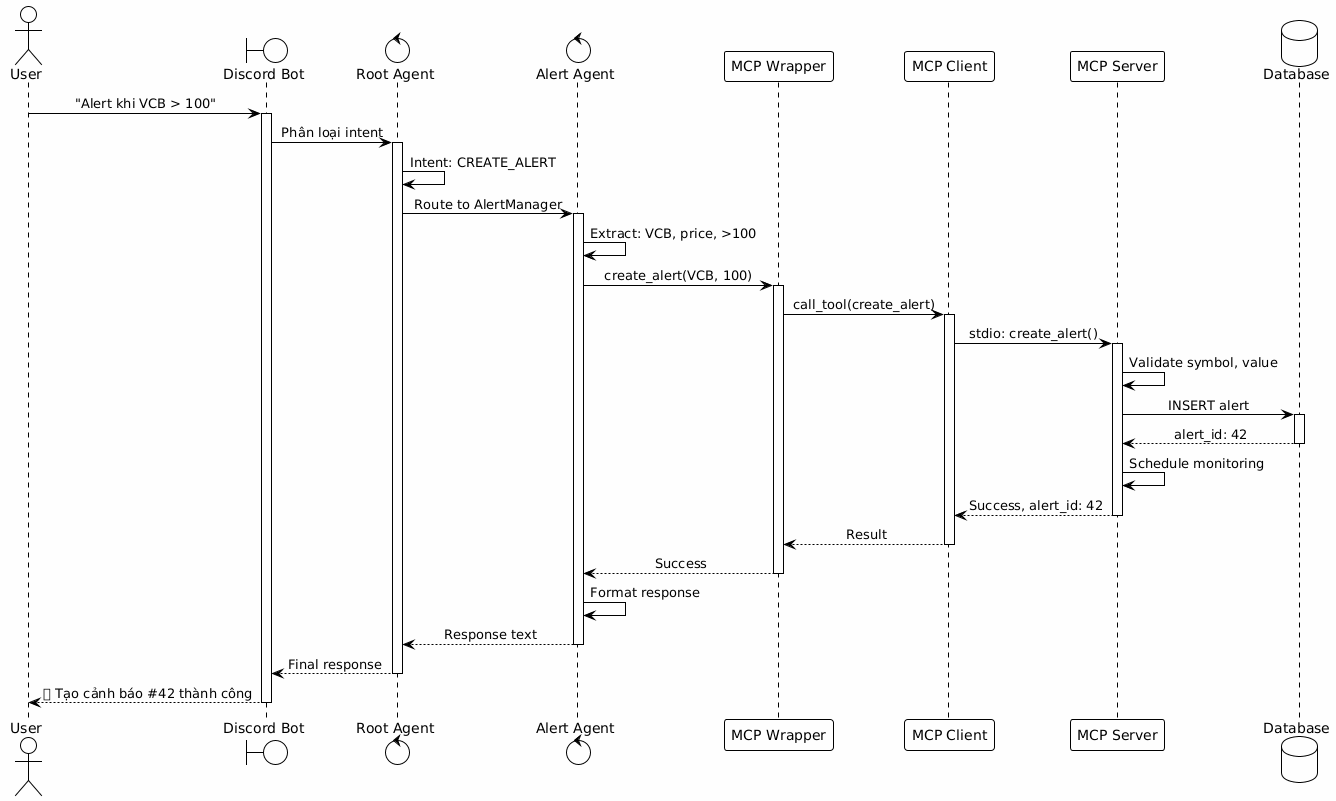

The diagram above was rendered by PlantUML. Its source (embedded in the PNG):
@startuml
!theme plain
skinparam backgroundColor #FEFEFE
skinparam sequenceMessageAlign center
skinparam shadowing false

actor User
boundary "Discord Bot" as Bot
control "Root Agent" as Root
control "Alert Agent" as Alert
participant "MCP Wrapper" as Wrapper
participant "MCP Client" as Client
participant "MCP Server" as Server
database "Database" as DB

User -> Bot: "Alert khi VCB > 100"
activate Bot

Bot -> Root: Phân loại intent
activate Root
Root -> Root: Intent: CREATE_ALERT

Root -> Alert: Route to AlertManager
activate Alert
Alert -> Alert: Extract: VCB, price, >100

Alert -> Wrapper: create_alert(VCB, 100)
activate Wrapper

Wrapper -> Client: call_tool(create_alert)
activate Client

Client -> Server: stdio: create_alert()
activate Server

Server -> Server: Validate symbol, value

Server -> DB: INSERT alert
activate DB
DB --> Server: alert_id: 42
deactivate DB

Server -> Server: Schedule monitoring

Server --> Client: Success, alert_id: 42
deactivate Server

Client --> Wrapper: Result
deactivate Client

Wrapper --> Alert: Success
deactivate Wrapper

Alert -> Alert: Format response

Alert --> Root: Response text
deactivate Alert

Root --> Bot: Final response
deactivate Root

Bot --> User: ✅ Tạo cảnh báo #42 thành công
deactivate Bot
@enduml